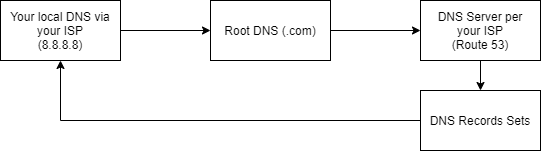

The diagram above was exported from draw.io. Its source (the exported page's mxGraphModel, read from the mxfile embedded in the PNG):
<mxGraphModel dx="1102" dy="533" grid="1" gridSize="10" guides="1" tooltips="1" connect="1" arrows="1" fold="1" page="1" pageScale="1" pageWidth="827" pageHeight="1169" math="0" shadow="0">
  <root>
    <mxCell id="0" />
    <mxCell id="1" parent="0" />
    <mxCell id="7_I3uAw6x9O7CFKmKAUw-17" style="edgeStyle=orthogonalEdgeStyle;rounded=0;orthogonalLoop=1;jettySize=auto;html=1;" edge="1" parent="1" source="7_I3uAw6x9O7CFKmKAUw-15" target="7_I3uAw6x9O7CFKmKAUw-16">
      <mxGeometry relative="1" as="geometry" />
    </mxCell>
    <mxCell id="7_I3uAw6x9O7CFKmKAUw-15" value="Your local DNS via&lt;br&gt;your ISP&lt;br&gt;(8.8.8.8)" style="rounded=0;whiteSpace=wrap;html=1;" vertex="1" parent="1">
      <mxGeometry x="80" y="40" width="120" height="60" as="geometry" />
    </mxCell>
    <mxCell id="7_I3uAw6x9O7CFKmKAUw-20" style="edgeStyle=orthogonalEdgeStyle;rounded=0;orthogonalLoop=1;jettySize=auto;html=1;" edge="1" parent="1" source="7_I3uAw6x9O7CFKmKAUw-16" target="7_I3uAw6x9O7CFKmKAUw-18">
      <mxGeometry relative="1" as="geometry" />
    </mxCell>
    <mxCell id="7_I3uAw6x9O7CFKmKAUw-16" value="Root DNS (.com)" style="rounded=0;whiteSpace=wrap;html=1;" vertex="1" parent="1">
      <mxGeometry x="290" y="40" width="120" height="60" as="geometry" />
    </mxCell>
    <mxCell id="7_I3uAw6x9O7CFKmKAUw-21" style="edgeStyle=orthogonalEdgeStyle;rounded=0;orthogonalLoop=1;jettySize=auto;html=1;entryX=0.5;entryY=0;entryDx=0;entryDy=0;" edge="1" parent="1" source="7_I3uAw6x9O7CFKmKAUw-18" target="7_I3uAw6x9O7CFKmKAUw-19">
      <mxGeometry relative="1" as="geometry" />
    </mxCell>
    <mxCell id="7_I3uAw6x9O7CFKmKAUw-18" value="DNS Server per&lt;br&gt;your ISP&lt;br&gt;(Route 53)" style="rounded=0;whiteSpace=wrap;html=1;" vertex="1" parent="1">
      <mxGeometry x="500" y="40" width="120" height="60" as="geometry" />
    </mxCell>
    <mxCell id="7_I3uAw6x9O7CFKmKAUw-22" style="edgeStyle=orthogonalEdgeStyle;rounded=0;orthogonalLoop=1;jettySize=auto;html=1;" edge="1" parent="1" source="7_I3uAw6x9O7CFKmKAUw-19" target="7_I3uAw6x9O7CFKmKAUw-15">
      <mxGeometry relative="1" as="geometry" />
    </mxCell>
    <mxCell id="7_I3uAw6x9O7CFKmKAUw-19" value="DNS Records Sets" style="rounded=0;whiteSpace=wrap;html=1;" vertex="1" parent="1">
      <mxGeometry x="500" y="130" width="120" height="60" as="geometry" />
    </mxCell>
  </root>
</mxGraphModel>